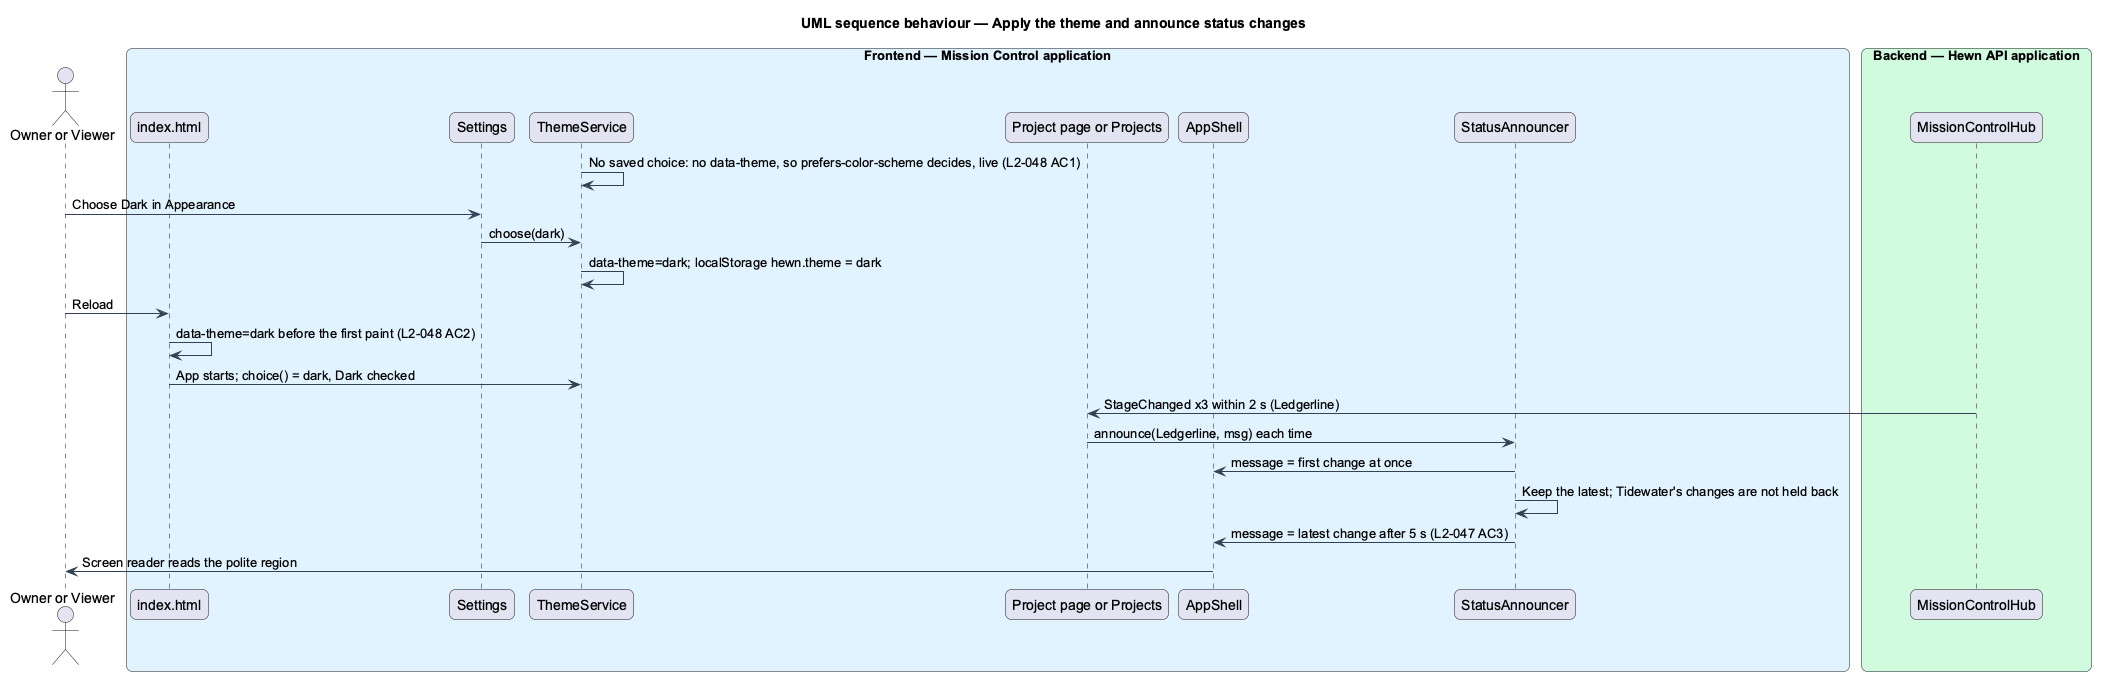

The diagram above was rendered by PlantUML. Its source (embedded in the PNG):
@startuml
title UML sequence behaviour — Apply the theme and announce status changes
skinparam backgroundColor #FFFFFF
skinparam shadowing false
skinparam roundcorner 12
skinparam defaultFontName Arial
skinparam ArrowColor #344054
skinparam rectangle {
  BorderColor #344054
  FontColor #101828
}
skinparam package {
  BorderColor #667085
  FontColor #101828
  BackgroundColor #F9FAFB
}
skinparam sequenceMessageAlign left
actor "Owner or Viewer" as user
box "Frontend — Mission Control application" #E0F2FE
  participant "index.html" as boot
  participant "Settings" as settings
  participant "ThemeService" as theme
  participant "Project page or Projects" as live
  participant "AppShell" as shell
  participant "StatusAnnouncer" as ann
end box
box "Backend — Hewn API application" #D1FADF
  participant "MissionControlHub" as hub
end box
theme -> theme : No saved choice: no data-theme, so prefers-color-scheme decides, live (L2-048 AC1)
user -> settings : Choose Dark in Appearance
settings -> theme : choose(dark)
theme -> theme : data-theme=dark; localStorage hewn.theme = dark
user -> boot : Reload
boot -> boot : data-theme=dark before the first paint (L2-048 AC2)
boot -> theme : App starts; choice() = dark, Dark checked
hub -> live : StageChanged x3 within 2 s (Ledgerline)
live -> ann : announce(Ledgerline, msg) each time
ann -> shell : message = first change at once
ann -> ann : Keep the latest; Tidewater's changes are not held back
ann -> shell : message = latest change after 5 s (L2-047 AC3)
shell -> user : Screen reader reads the polite region
@enduml